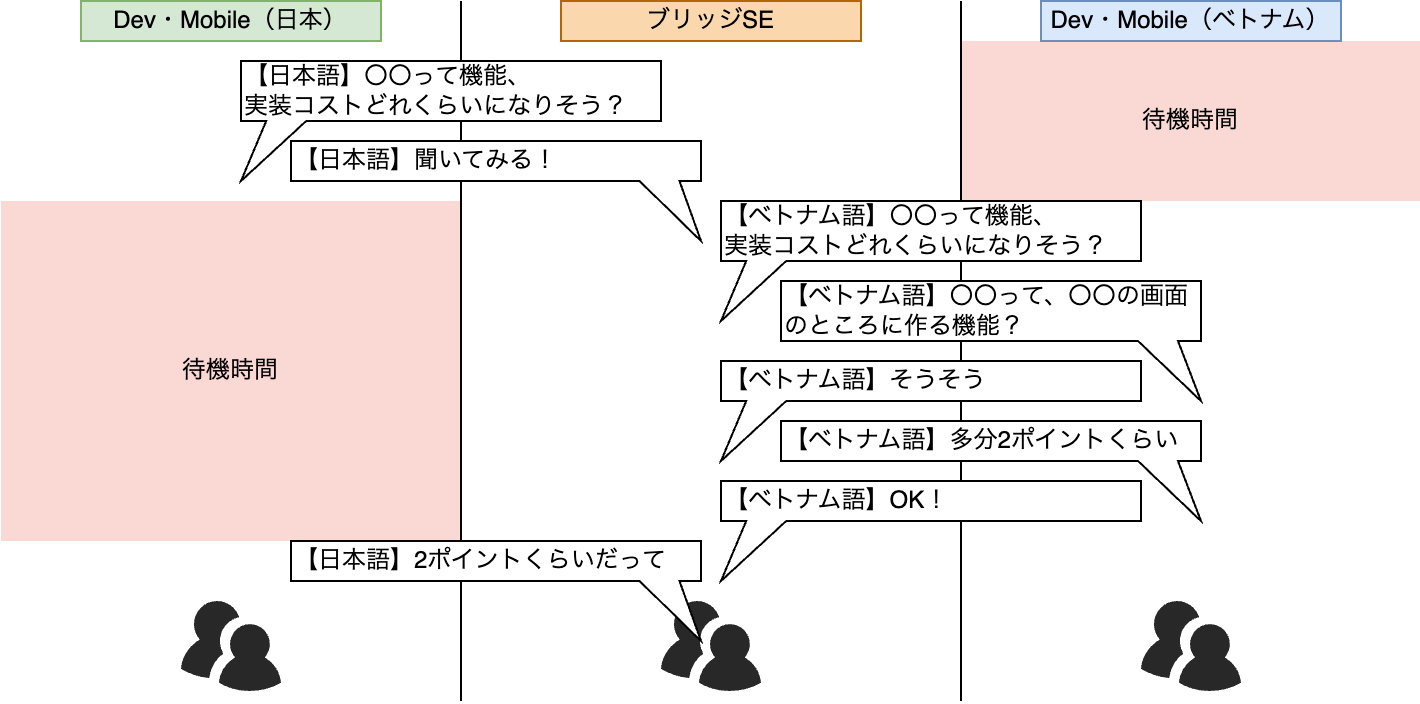

The diagram above was exported from draw.io. Its source (the exported page's mxGraphModel, read from the mxfile embedded in the PNG):
<mxGraphModel dx="994" dy="631" grid="1" gridSize="10" guides="1" tooltips="1" connect="1" arrows="1" fold="1" page="1" pageScale="1" pageWidth="827" pageHeight="1169" math="0" shadow="0">
  <root>
    <mxCell id="0" />
    <mxCell id="1" parent="0" />
    <mxCell id="cA42I65lkPS70WluOvvI-128" value="" style="rounded=0;whiteSpace=wrap;html=1;strokeColor=none;fillColor=#fad9d5;" vertex="1" parent="1">
      <mxGeometry x="10" y="110" width="230" height="170" as="geometry" />
    </mxCell>
    <mxCell id="cA42I65lkPS70WluOvvI-127" value="" style="rounded=0;whiteSpace=wrap;html=1;strokeColor=none;fillColor=#fad9d5;" vertex="1" parent="1">
      <mxGeometry x="490" y="30" width="230" height="80" as="geometry" />
    </mxCell>
    <mxCell id="cA42I65lkPS70WluOvvI-126" value="" style="endArrow=none;html=1;rounded=0;" edge="1" parent="1">
      <mxGeometry width="50" height="50" relative="1" as="geometry">
        <mxPoint x="490" y="360" as="sourcePoint" />
        <mxPoint x="490" y="10" as="targetPoint" />
      </mxGeometry>
    </mxCell>
    <mxCell id="cA42I65lkPS70WluOvvI-125" value="" style="endArrow=none;html=1;rounded=0;" edge="1" parent="1">
      <mxGeometry width="50" height="50" relative="1" as="geometry">
        <mxPoint x="240" y="360" as="sourcePoint" />
        <mxPoint x="240" y="10" as="targetPoint" />
      </mxGeometry>
    </mxCell>
    <mxCell id="cA42I65lkPS70WluOvvI-2" value="Dev・Mobile（日本）" style="rounded=0;whiteSpace=wrap;html=1;fillColor=#d5e8d4;strokeColor=#82b366;" vertex="1" parent="1">
      <mxGeometry x="50" y="10" width="150" height="20" as="geometry" />
    </mxCell>
    <mxCell id="cA42I65lkPS70WluOvvI-3" value="Dev・Mobile（ベトナム）" style="rounded=0;whiteSpace=wrap;html=1;fillColor=#dae8fc;strokeColor=#6c8ebf;" vertex="1" parent="1">
      <mxGeometry x="530" y="10" width="150" height="20" as="geometry" />
    </mxCell>
    <mxCell id="cA42I65lkPS70WluOvvI-7" value="" style="verticalLabelPosition=bottom;sketch=0;html=1;fillColor=#282828;strokeColor=none;verticalAlign=top;pointerEvents=1;align=center;shape=mxgraph.cisco_safe.people_places_things_icons.icon9;" vertex="1" parent="1">
      <mxGeometry x="100" y="310" width="50" height="45" as="geometry" />
    </mxCell>
    <mxCell id="cA42I65lkPS70WluOvvI-88" value="" style="verticalLabelPosition=bottom;sketch=0;html=1;fillColor=#282828;strokeColor=none;verticalAlign=top;pointerEvents=1;align=center;shape=mxgraph.cisco_safe.people_places_things_icons.icon9;" vertex="1" parent="1">
      <mxGeometry x="340" y="310" width="50" height="45" as="geometry" />
    </mxCell>
    <mxCell id="cA42I65lkPS70WluOvvI-108" value="ブリッジSE" style="rounded=0;whiteSpace=wrap;html=1;fillColor=#fad7ac;strokeColor=#b46504;" vertex="1" parent="1">
      <mxGeometry x="290" y="10" width="150" height="20" as="geometry" />
    </mxCell>
    <mxCell id="cA42I65lkPS70WluOvvI-109" value="" style="verticalLabelPosition=bottom;sketch=0;html=1;fillColor=#282828;strokeColor=none;verticalAlign=top;pointerEvents=1;align=center;shape=mxgraph.cisco_safe.people_places_things_icons.icon9;" vertex="1" parent="1">
      <mxGeometry x="580" y="310" width="50" height="45" as="geometry" />
    </mxCell>
    <mxCell id="cA42I65lkPS70WluOvvI-110" value="【日本語】〇〇って機能、&lt;br&gt;実装コストどれくらいになりそう？" style="shape=callout;whiteSpace=wrap;html=1;perimeter=calloutPerimeter;size=30;position=0.06;position2=0;align=left;" vertex="1" parent="1">
      <mxGeometry x="130" y="40" width="210" height="60" as="geometry" />
    </mxCell>
    <mxCell id="cA42I65lkPS70WluOvvI-112" value="【日本語】聞いてみる！" style="shape=callout;whiteSpace=wrap;html=1;perimeter=calloutPerimeter;size=30;position=0.85;position2=1;align=left;" vertex="1" parent="1">
      <mxGeometry x="155" y="80" width="205" height="50" as="geometry" />
    </mxCell>
    <mxCell id="cA42I65lkPS70WluOvvI-113" value="【ベトナム語】〇〇って機能、&lt;br&gt;実装コストどれくらいになりそう？" style="shape=callout;whiteSpace=wrap;html=1;perimeter=calloutPerimeter;size=30;position=0.06;position2=0;align=left;" vertex="1" parent="1">
      <mxGeometry x="370" y="110" width="210" height="60" as="geometry" />
    </mxCell>
    <mxCell id="cA42I65lkPS70WluOvvI-114" value="【ベトナム語】そうそう" style="shape=callout;whiteSpace=wrap;html=1;perimeter=calloutPerimeter;size=30;position=0.06;position2=0;align=left;" vertex="1" parent="1">
      <mxGeometry x="370" y="190" width="210" height="50" as="geometry" />
    </mxCell>
    <mxCell id="cA42I65lkPS70WluOvvI-115" value="【ベトナム語】〇〇って、〇〇の画面&lt;br&gt;のところに作る機能？" style="shape=callout;whiteSpace=wrap;html=1;perimeter=calloutPerimeter;size=30;position=0.85;position2=1;align=left;" vertex="1" parent="1">
      <mxGeometry x="400" y="150" width="210" height="60" as="geometry" />
    </mxCell>
    <mxCell id="cA42I65lkPS70WluOvvI-118" value="待機時間" style="text;html=1;strokeColor=none;fillColor=none;align=center;verticalAlign=middle;whiteSpace=wrap;rounded=0;" vertex="1" parent="1">
      <mxGeometry x="95" y="180" width="60" height="30" as="geometry" />
    </mxCell>
    <mxCell id="cA42I65lkPS70WluOvvI-119" value="【ベトナム語】多分2ポイントくらい" style="shape=callout;whiteSpace=wrap;html=1;perimeter=calloutPerimeter;size=30;position=0.85;position2=1;align=left;" vertex="1" parent="1">
      <mxGeometry x="400" y="220" width="210" height="50" as="geometry" />
    </mxCell>
    <mxCell id="cA42I65lkPS70WluOvvI-121" value="待機時間" style="text;html=1;strokeColor=none;fillColor=none;align=center;verticalAlign=middle;whiteSpace=wrap;rounded=0;" vertex="1" parent="1">
      <mxGeometry x="575" y="55" width="60" height="30" as="geometry" />
    </mxCell>
    <mxCell id="cA42I65lkPS70WluOvvI-122" value="【ベトナム語】OK！" style="shape=callout;whiteSpace=wrap;html=1;perimeter=calloutPerimeter;size=30;position=0.06;position2=0;align=left;" vertex="1" parent="1">
      <mxGeometry x="370" y="250" width="210" height="50" as="geometry" />
    </mxCell>
    <mxCell id="cA42I65lkPS70WluOvvI-123" value="【日本語】2ポイントくらいだって" style="shape=callout;whiteSpace=wrap;html=1;perimeter=calloutPerimeter;size=30;position=0.85;position2=1;align=left;" vertex="1" parent="1">
      <mxGeometry x="155" y="280" width="205" height="50" as="geometry" />
    </mxCell>
  </root>
</mxGraphModel>